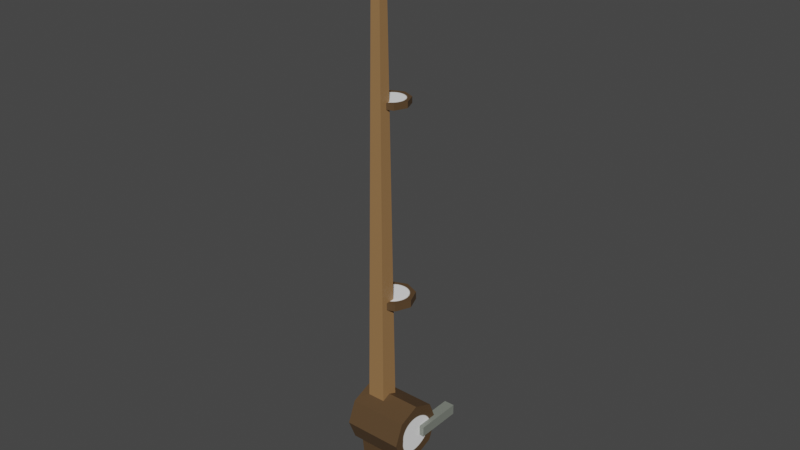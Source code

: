 # Source: fishing_pole.blend  (saved by Blender 3.3.6; exported with 4.5.12 LTS)
import bpy
from mathutils import Matrix  # noqa: F401  (used for matrix-valued properties, if any)

bpy.ops.wm.read_factory_settings(use_empty=True)
scene = bpy.context.scene
scene.name = 'Scene'

# ---- images (referenced by path relative to the original .blend; pixels are not part of the script)
import os
ASSET_DIR = os.environ.get("B2B_ASSET_DIR", "")  # directory of the original .blend (textures are referenced by path, not embedded)
HERE = os.path.dirname(os.path.abspath(__file__))  # packed textures are extracted next to this script under _unpacked/

def load_image(name, relpath, width, height, colorspace="sRGB"):
    """Load a texture the original file referenced (path relative to the .blend, or extracted next to this script)."""
    p = next((c for c in (os.path.join(HERE, relpath), os.path.join(ASSET_DIR, relpath)) if relpath and os.path.exists(c)), "")
    if p:
        img = bpy.data.images.load(p, check_existing=True)
        img.name = name
    else:  # same state as the original file: an image datablock whose file is absent (Cycles renders it pink)
        img = bpy.data.images.new(name, width, height)
        img.source = "FILE"
        img.filepath = "//" + (relpath or name)
    img.colorspace_settings.name = colorspace
    return img
img_pole = load_image('Pole', '_unpacked/Pole.457753f4.png', 512, 512, 'sRGB')

# ---- materials (node trees are filled in below, after node groups)
mat_material_001 = bpy.data.materials.new('Material.001')
mat_material_001.use_transparent_shadow = False

# ---- material node trees
mat_material_001.use_nodes = True; mat_material_001.node_tree.nodes.clear()
_N = mat_material_001.node_tree.nodes; _L = mat_material_001.node_tree.links
n0 = _N.new('ShaderNodeBsdfPrincipled'); n0.name = 'Principled BSDF'; n0.location = (10, 300)
n0.distribution = 'GGX'
n0.subsurface_method = 'RANDOM_WALK_SKIN'
n0.inputs[3].default_value = 1.45
n0.inputs[27].default_value = (0.0, 0.0, 0.0, 1.0)
n0.inputs[28].default_value = 1.0
n1 = _N.new('ShaderNodeOutputMaterial'); n1.name = 'Material Output'; n1.location = (300, 300)
n2 = _N.new('ShaderNodeTexImage'); n2.name = 'Image Texture'; n2.location = (-280, 270)
n2.image = img_pole
_L.new(n0.outputs[0], n1.inputs[0])
_L.new(n2.outputs[0], n0.inputs[0])
n1.is_active_output = True

# ---- world
world_world = bpy.data.worlds.new('World'); scene.world = world_world
world_world.use_nodes = True; world_world.node_tree.nodes.clear()
_N = world_world.node_tree.nodes; _L = world_world.node_tree.links
n0 = _N.new('ShaderNodeOutputWorld'); n0.name = 'World Output'; n0.location = (300, 300)
n1 = _N.new('ShaderNodeBackground'); n1.name = 'Background'; n1.location = (10, 300)
n1.inputs[0].default_value = (0.05088, 0.05088, 0.05088, 1.0)
_L.new(n1.outputs[0], n0.inputs[0])
n0.is_active_output = True
world_world.color = (0.05088, 0.05088, 0.05088)
world_world.use_sun_shadow = False
world_world.sun_shadow_jitter_overblur = 0.0

# ---- meshes
me_cube_001 = bpy.data.meshes.new('Cube.001')
me_cube_001.from_pydata([(-0.01278, -0.01278, 2.024), (-0.01278, 0.01278, 2.024), (0.01278, -0.01278, 2.024), (0.01278, 0.01278, 2.024), (-0.03128, -0.03128, 0.2692), (-0.03128, 0.03128, 0.2692), (0.03128, 0.03128, 0.2692), (0.03128, -0.03128, 0.2692), (-0.03465, 0.03465, -0.003351), (-0.03465, -0.03465, -0.003351), (-0.04836, 0.04836, 0.2376), (0.03465, 0.03465, -0.003351), (0.04836, 0.04836, 0.2376), (0.03465, -0.03465, -0.003351), (0.04836, -0.04836, 0.2376), (-0.04836, -0.04836, 0.2376)], [], [(4, 0, 1, 5), (5, 1, 3, 6), (6, 3, 2, 7), (7, 2, 0, 4), (3, 1, 0, 2), (6, 7, 14, 12), (4, 5, 10, 15), (7, 4, 15, 14), (5, 6, 12, 10), (8, 11, 13, 9), (13, 14, 15, 9), (11, 12, 14, 13), (8, 10, 12, 11), (9, 15, 10, 8)])
_k = set([(6, 12), (11, 12)])
me_cube_001.attributes.new('sharp_edge', 'BOOLEAN', 'EDGE').data.foreach_set('value', [ (min(e.vertices), max(e.vertices)) in _k for e in me_cube_001.edges])
_uv = me_cube_001.uv_layers.new(name='UVMap')
_uv.uv.foreach_set('vector', [0.09053, 0.1312, 0.1327, 0.9837, 0.1197, 0.9845, 0.05891, 0.1349, 0.05891, 0.1349, 0.1197, 0.9845, 0.105, 0.9857, 0.02809, 0.144, 0.1492, 0.1364, 0.1588, 0.9829, 0.1457, 0.9832, 0.1205, 0.1307, 0.1205, 0.1307, 0.1457, 0.9832, 0.1327, 0.9837, 0.09053, 0.1312, 0.8382, 0.8135, 0.8636, 0.8135, 0.8636, 0.8389, 0.8382, 0.8389, 0.1492, 0.1364, 0.1205, 0.1307, 0.1234, 0.1164, 0.1588, 0.1248, 0.09053, 0.1312, 0.05891, 0.1349, 0.05682, 0.1167, 0.09136, 0.1148, 0.1205, 0.1307, 0.09053, 0.1312, 0.09136, 0.1148, 0.1234, 0.1164, 0.05891, 0.1349, 0.02809, 0.144, 0.01425, 0.1269, 0.05682, 0.1167, 0.587, 0.3247, 0.6558, 0.3247, 0.6558, 0.3935, 0.587, 0.3935, 0.1291, 0.0243, 0.1234, 0.1164, 0.09136, 0.1148, 0.09676, 0.02122, 0.1576, 0.02556, 0.1588, 0.1248, 0.1234, 0.1164, 0.1291, 0.0243, 0.06321, 0.01792, 0.05682, 0.1167, 0.01425, 0.1269, 0.02818, 0.01425, 0.09676, 0.02122, 0.09136, 0.1148, 0.05682, 0.1167, 0.06321, 0.01792])
me_cube_001.materials.append(mat_material_001)
me_cube_001.use_paint_bone_selection = False
me_cube_001.use_paint_mask = True
me_cube_001.update()
me_cylinder = bpy.data.meshes.new('Cylinder')
me_cylinder.from_pydata([(-0.05826, -7.55e-09, 0.2075), (0.1417, 7.55e-09, 0.2075), (-0.05826, -0.07071, 0.2368), (0.1417, -0.07071, 0.2368), (-0.05826, -0.1, 0.3075), (0.1417, -0.1, 0.3075), (-0.05826, -0.07071, 0.3782), (0.1417, -0.07071, 0.3782), (-0.05826, -7.55e-09, 0.4075), (0.1417, 7.55e-09, 0.4075), (-0.05826, 0.07071, 0.3782), (0.1417, 0.07071, 0.3782), (-0.05826, 0.1, 0.3075), (0.1417, 0.1, 0.3075), (-0.05826, 0.07071, 0.2368), (0.1417, 0.07071, 0.2368)], [], [(0, 1, 3, 2), (2, 3, 5, 4), (4, 5, 7, 6), (6, 7, 9, 8), (8, 9, 11, 10), (10, 11, 13, 12), (3, 1, 15, 13, 11, 9, 7, 5), (12, 13, 15, 14), (14, 15, 1, 0), (0, 2, 4, 6, 8, 10, 12, 14)])
_uv = me_cylinder.uv_layers.new(name='UVMap')
_uv.uv.foreach_set('vector', [0.6612, 0.5745, 0.6612, 0.7539, 0.5926, 0.7539, 0.5926, 0.5745, 0.5926, 0.5745, 0.5926, 0.7539, 0.5239, 0.7539, 0.5239, 0.5745, 0.5239, 0.5745, 0.5239, 0.7539, 0.4553, 0.7539, 0.4553, 0.5745, 0.4553, 0.5745, 0.4553, 0.7539, 0.3866, 0.7539, 0.3866, 0.5745, 0.3866, 0.5745, 0.3866, 0.7539, 0.3179, 0.7539, 0.3179, 0.5745, 0.4985, 0.1654, 0.4914, 0.3416, 0.4244, 0.3255, 0.4389, 0.1843, 0.342, 0.476, 0.3179, 0.3968, 0.3611, 0.3334, 0.4244, 0.3255, 0.4914, 0.3416, 0.5274, 0.4112, 0.4927, 0.4864, 0.415, 0.5149, 0.4389, 0.1843, 0.4244, 0.3255, 0.3611, 0.3334, 0.3752, 0.1586, 0.7299, 0.5745, 0.7299, 0.7539, 0.6612, 0.7539, 0.6612, 0.5745, 0.3531, 0.09551, 0.3821, 0.03531, 0.4451, 0.01321, 0.5053, 0.04217, 0.5274, 0.1052, 0.4985, 0.1654, 0.4389, 0.1843, 0.3752, 0.1586])
me_cylinder.materials.append(mat_material_001)
me_cylinder.use_paint_bone_selection = False
me_cylinder.use_paint_mask = True
me_cylinder.update()
me_cylinder_001 = bpy.data.meshes.new('Cylinder.001')
me_cylinder_001.from_pydata([(0.0, 0.1285, 0.7247), (0.0, 0.1285, 0.7496), (0.05137, 0.1073, 0.7247), (0.05137, 0.1073, 0.7496), (0.07264, 0.05589, 0.7247), (0.07264, 0.05589, 0.7496), (0.05137, 0.004521, 0.7247), (0.05137, 0.004521, 0.7496), (0.0, -0.01676, 0.7247), (0.0, -0.01676, 0.7496), (-0.05137, 0.004521, 0.7247), (-0.05137, 0.004521, 0.7496), (-0.07264, 0.05589, 0.7247), (-0.07264, 0.05589, 0.7496), (-0.05137, 0.1073, 0.7247), (-0.05137, 0.1073, 0.7496), (0.02568, 0.1179, 0.7247), (0.062, 0.08157, 0.7247), (0.062, 0.0302, 0.7247), (0.02568, -0.006117, 0.7247), (-0.02568, -0.006117, 0.7247), (-0.062, 0.0302, 0.7247), (-0.062, 0.08157, 0.7247), (-0.02568, 0.1179, 0.7247)], [], [(0, 1, 3, 2, 16), (2, 3, 5, 4, 17), (4, 5, 7, 6, 18), (6, 7, 9, 8, 19), (8, 9, 11, 10, 20), (10, 11, 13, 12, 21), (3, 1, 15, 13, 11, 9, 7, 5), (12, 13, 15, 14, 22), (14, 15, 1, 0, 23), (0, 16, 2, 17, 4, 18, 6, 19, 8, 20, 10, 21, 12, 22, 14, 23)])
_k = set([(1, 3), (1, 15), (3, 5), (5, 7), (7, 9), (9, 11), (11, 13), (13, 15)])
me_cylinder_001.attributes.new('sharp_edge', 'BOOLEAN', 'EDGE').data.foreach_set('value', [ (min(e.vertices), max(e.vertices)) in _k for e in me_cylinder_001.edges])
_uv = me_cylinder_001.uv_layers.new(name='UVMap')
_uv.uv.foreach_set('vector', [0.7451, 0.4174, 0.7225, 0.4174, 0.7225, 0.3669, 0.7451, 0.3669, 0.7451, 0.3921, 0.7451, 0.3669, 0.7225, 0.3669, 0.7225, 0.3163, 0.7451, 0.3163, 0.7451, 0.3416, 0.7451, 0.3163, 0.7225, 0.3163, 0.7225, 0.2658, 0.7451, 0.2658, 0.7451, 0.2911, 0.7451, 0.2658, 0.7225, 0.2658, 0.7225, 0.2153, 0.7451, 0.2153, 0.7451, 0.2406, 0.7451, 0.2153, 0.7225, 0.2153, 0.7225, 0.1648, 0.7451, 0.1648, 0.7451, 0.19, 0.7451, 0.1648, 0.7225, 0.1648, 0.7225, 0.1143, 0.7451, 0.1143, 0.7451, 0.1395, 0.4399, 0.8998, 0.4042, 0.9355, 0.3537, 0.9355, 0.3179, 0.8998, 0.3179, 0.8492, 0.3537, 0.8135, 0.4042, 0.8135, 0.4399, 0.8492, 0.7451, 0.1143, 0.7225, 0.1143, 0.7225, 0.06373, 0.7451, 0.06373, 0.7451, 0.089, 0.7451, 0.06373, 0.7225, 0.06373, 0.7225, 0.01321, 0.7451, 0.01321, 0.7451, 0.03847, 0.5857, 0.9355, 0.5605, 0.9355, 0.5352, 0.9355, 0.5174, 0.9176, 0.4995, 0.8998, 0.4995, 0.8745, 0.4995, 0.8492, 0.5174, 0.8314, 0.5352, 0.8135, 0.5605, 0.8135, 0.5857, 0.8135, 0.6036, 0.8314, 0.6215, 0.8492, 0.6215, 0.8745, 0.6215, 0.8998, 0.6036, 0.9176])
me_cylinder_001.materials.append(mat_material_001)
me_cylinder_001.use_paint_bone_selection = False
me_cylinder_001.use_paint_mask = True
me_cylinder_001.update()
me_cylinder_002 = bpy.data.meshes.new('Cylinder.002')
me_cylinder_002.from_pydata([(0.0, 0.113, 1.384), (0.0, 0.113, 1.404), (0.04109, 0.09595, 1.384), (0.04109, 0.09595, 1.404), (0.05811, 0.05486, 1.384), (0.05811, 0.05486, 1.404), (0.04109, 0.01377, 1.384), (0.04109, 0.01377, 1.404), (0.0, -0.003254, 1.384), (0.0, -0.003254, 1.404), (-0.04109, 0.01377, 1.384), (-0.04109, 0.01377, 1.404), (-0.05811, 0.05486, 1.384), (-0.05811, 0.05486, 1.404), (-0.04109, 0.09595, 1.384), (-0.04109, 0.09595, 1.404)], [], [(0, 1, 3, 2), (2, 3, 5, 4), (4, 5, 7, 6), (6, 7, 9, 8), (8, 9, 11, 10), (10, 11, 13, 12), (3, 1, 15, 13, 11, 9, 7, 5), (12, 13, 15, 14), (14, 15, 1, 0), (0, 2, 4, 6, 8, 10, 12, 14)])
_uv = me_cylinder_002.uv_layers.new(name='UVMap')
_uv.uv.foreach_set('vector', [0.587, 0.5149, 0.587, 0.4969, 0.6274, 0.4969, 0.6274, 0.5149, 0.6274, 0.5149, 0.6274, 0.4969, 0.6679, 0.4969, 0.6679, 0.5149, 0.6679, 0.5149, 0.6679, 0.4969, 0.7083, 0.4969, 0.7083, 0.5149, 0.7083, 0.5149, 0.7083, 0.4969, 0.7487, 0.4969, 0.7487, 0.5149, 0.7487, 0.5149, 0.7487, 0.4969, 0.7891, 0.4969, 0.7891, 0.5149, 0.7891, 0.5149, 0.7891, 0.4969, 0.8295, 0.4969, 0.8295, 0.5149, 0.7096, 0.9111, 0.681, 0.8825, 0.681, 0.8421, 0.7096, 0.8135, 0.75, 0.8135, 0.7786, 0.8421, 0.7786, 0.8825, 0.75, 0.9111, 0.8295, 0.5149, 0.8295, 0.4969, 0.8699, 0.4969, 0.8699, 0.5149, 0.8699, 0.5149, 0.8699, 0.4969, 0.9104, 0.4969, 0.9104, 0.5149, 0.8047, 0.04179, 0.8333, 0.01321, 0.8737, 0.01321, 0.9023, 0.04179, 0.9023, 0.08221, 0.8737, 0.1108, 0.8333, 0.1108, 0.8047, 0.08221])
me_cylinder_002.materials.append(mat_material_001)
me_cylinder_002.update()
me_cylinder_003 = bpy.data.meshes.new('Cylinder.003')
me_cylinder_003.from_pydata([(0.0, 0.08571, 1.974), (0.0, 0.08571, 1.988), (0.02877, 0.07379, 1.974), (0.02877, 0.07379, 1.988), (0.04068, 0.04503, 1.974), (0.04068, 0.04503, 1.988), (0.02877, 0.01626, 1.974), (0.02877, 0.01626, 1.988), (0.0, 0.004347, 1.974), (0.0, 0.004347, 1.988), (-0.02877, 0.01626, 1.974), (-0.02877, 0.01626, 1.988), (-0.04068, 0.04503, 1.974), (-0.04068, 0.04503, 1.988), (-0.02877, 0.07379, 1.974), (-0.02877, 0.07379, 1.988)], [], [(0, 1, 3, 2), (2, 3, 5, 4), (4, 5, 7, 6), (6, 7, 9, 8), (8, 9, 11, 10), (10, 11, 13, 12), (3, 1, 15, 13, 11, 9, 7, 5), (12, 13, 15, 14), (14, 15, 1, 0), (0, 2, 4, 6, 8, 10, 12, 14)])
_uv = me_cylinder_003.uv_layers.new(name='UVMap')
_uv.uv.foreach_set('vector', [0.9074, 0.9707, 0.9074, 0.9833, 0.8791, 0.9833, 0.8791, 0.9707, 0.8791, 0.9707, 0.8791, 0.9833, 0.8508, 0.9833, 0.8508, 0.9707, 0.8508, 0.9707, 0.8508, 0.9833, 0.8225, 0.9833, 0.8225, 0.9707, 0.8225, 0.9707, 0.8225, 0.9833, 0.7942, 0.9833, 0.7942, 0.9707, 0.7942, 0.9707, 0.7942, 0.9833, 0.7659, 0.9833, 0.7659, 0.9707, 0.7659, 0.9707, 0.7659, 0.9833, 0.7376, 0.9833, 0.7376, 0.9707, 0.873, 0.3466, 0.853, 0.3666, 0.8247, 0.3666, 0.8047, 0.3466, 0.8047, 0.3183, 0.8247, 0.2983, 0.853, 0.2983, 0.873, 0.3183, 0.7376, 0.9707, 0.7376, 0.9833, 0.7093, 0.9833, 0.7093, 0.9707, 0.7093, 0.9707, 0.7093, 0.9833, 0.681, 0.9833, 0.681, 0.9707, 0.873, 0.1904, 0.873, 0.2187, 0.853, 0.2387, 0.8247, 0.2387, 0.8047, 0.2187, 0.8047, 0.1904, 0.8247, 0.1704, 0.853, 0.1704])
me_cylinder_003.materials.append(mat_material_001)
me_cylinder_003.update()
me_cube_003 = bpy.data.meshes.new('Cube.003')
me_cube_003.from_pydata([(0.1227, 0.01846, 0.2873), (0.1227, 0.01846, 0.3225), (0.1227, 0.1773, 0.2873), (0.1227, 0.1773, 0.3225), (0.1578, 0.01846, 0.2873), (0.1578, 0.01846, 0.3225), (0.1578, 0.1773, 0.2873), (0.1578, 0.1773, 0.3225)], [], [(0, 1, 3, 2), (2, 3, 7, 6), (6, 7, 5, 4), (4, 5, 1, 0), (2, 6, 4, 0), (7, 3, 1, 5)])
_uv = me_cube_003.uv_layers.new(name='UVMap')
_uv.uv.foreach_set('vector', [0.7895, 0.5745, 0.8274, 0.5745, 0.8274, 0.746, 0.7895, 0.746, 0.6629, 0.2223, 0.6254, 0.2651, 0.587, 0.2213, 0.6282, 0.203, 0.6282, 0.203, 0.587, 0.2213, 0.5885, 0.05072, 0.6213, 0.07419, 0.6213, 0.07419, 0.5885, 0.05072, 0.6254, 0.01321, 0.6629, 0.05013, 0.6629, 0.2223, 0.6282, 0.203, 0.6213, 0.07419, 0.6629, 0.05013, 0.8654, 0.746, 0.8274, 0.746, 0.8274, 0.5745, 0.8654, 0.5745])
me_cube_003.materials.append(mat_material_001)
me_cube_003.update()

# ---- objects
ob_pole = bpy.data.objects.new('Pole', me_cube_001)
ob_reel = bpy.data.objects.new('Reel', me_cylinder)
ob_cylinder_001 = bpy.data.objects.new('Cylinder.001', me_cylinder_001)
ob_cylinder_002 = bpy.data.objects.new('Cylinder.002', me_cylinder_002)
ob_cylinder_003 = bpy.data.objects.new('Cylinder.003', me_cylinder_003)
ob_lever = bpy.data.objects.new('Lever', me_cube_003)

# ---- transforms, parenting, visibility, modifiers, constraints
ob_pole.location = (0.0, 0.0, 0.0)
ob_reel.location = (0.0, 0.0, 0.0)
ob_cylinder_001.location = (0.0, 0.0, 0.0)
ob_cylinder_002.location = (0.0, 0.0, 0.0)
ob_cylinder_003.location = (0.0, 0.0, 0.0)
ob_lever.location = (0.0, 0.0, 0.0)

# ---- collection membership
scene.collection.objects.link(ob_pole)
scene.collection.objects.link(ob_reel)
scene.collection.objects.link(ob_cylinder_001)
scene.collection.objects.link(ob_cylinder_002)
scene.collection.objects.link(ob_cylinder_003)
scene.collection.objects.link(ob_lever)

# ---- scene / render settings (as saved in the file)
scene.frame_start = 1; scene.frame_end = 250; scene.frame_set(1)
scene.render.engine = 'BLENDER_EEVEE_NEXT'
scene.cycles.sampling_pattern = 'TABULATED_SOBOL'
scene.cycles.use_light_tree = False
scene.view_settings.view_transform = 'Filmic'
bpy.context.view_layer.update()

# ---- added for rendering (the .blend has no active camera and no usable light): camera, sun
cam_auto = bpy.data.cameras.new('AutoCamera')
cam_auto.lens = 50.0
cam_auto.sensor_width = 36.0
cam_auto.clip_end = 1000.0
ob_auto_camera = bpy.data.objects.new('AutoCamera', cam_auto)
scene.collection.objects.link(ob_auto_camera)
ob_auto_camera.location = (1.94742, -2.24716, 2.53398)
ob_auto_camera.rotation_euler = (1.09748, -7.21219e-08, 0.694738)
scene.camera = ob_auto_camera
light_auto_sun = bpy.data.lights.new('AutoSun', 'SUN')
light_auto_sun.energy = 3.0
light_auto_sun.angle = 0.0523599
ob_auto_sun = bpy.data.objects.new('AutoSun', light_auto_sun)
scene.collection.objects.link(ob_auto_sun)
ob_auto_sun.rotation_euler = (0.872665, 0.174533, 0.523599)
bpy.context.view_layer.update()
